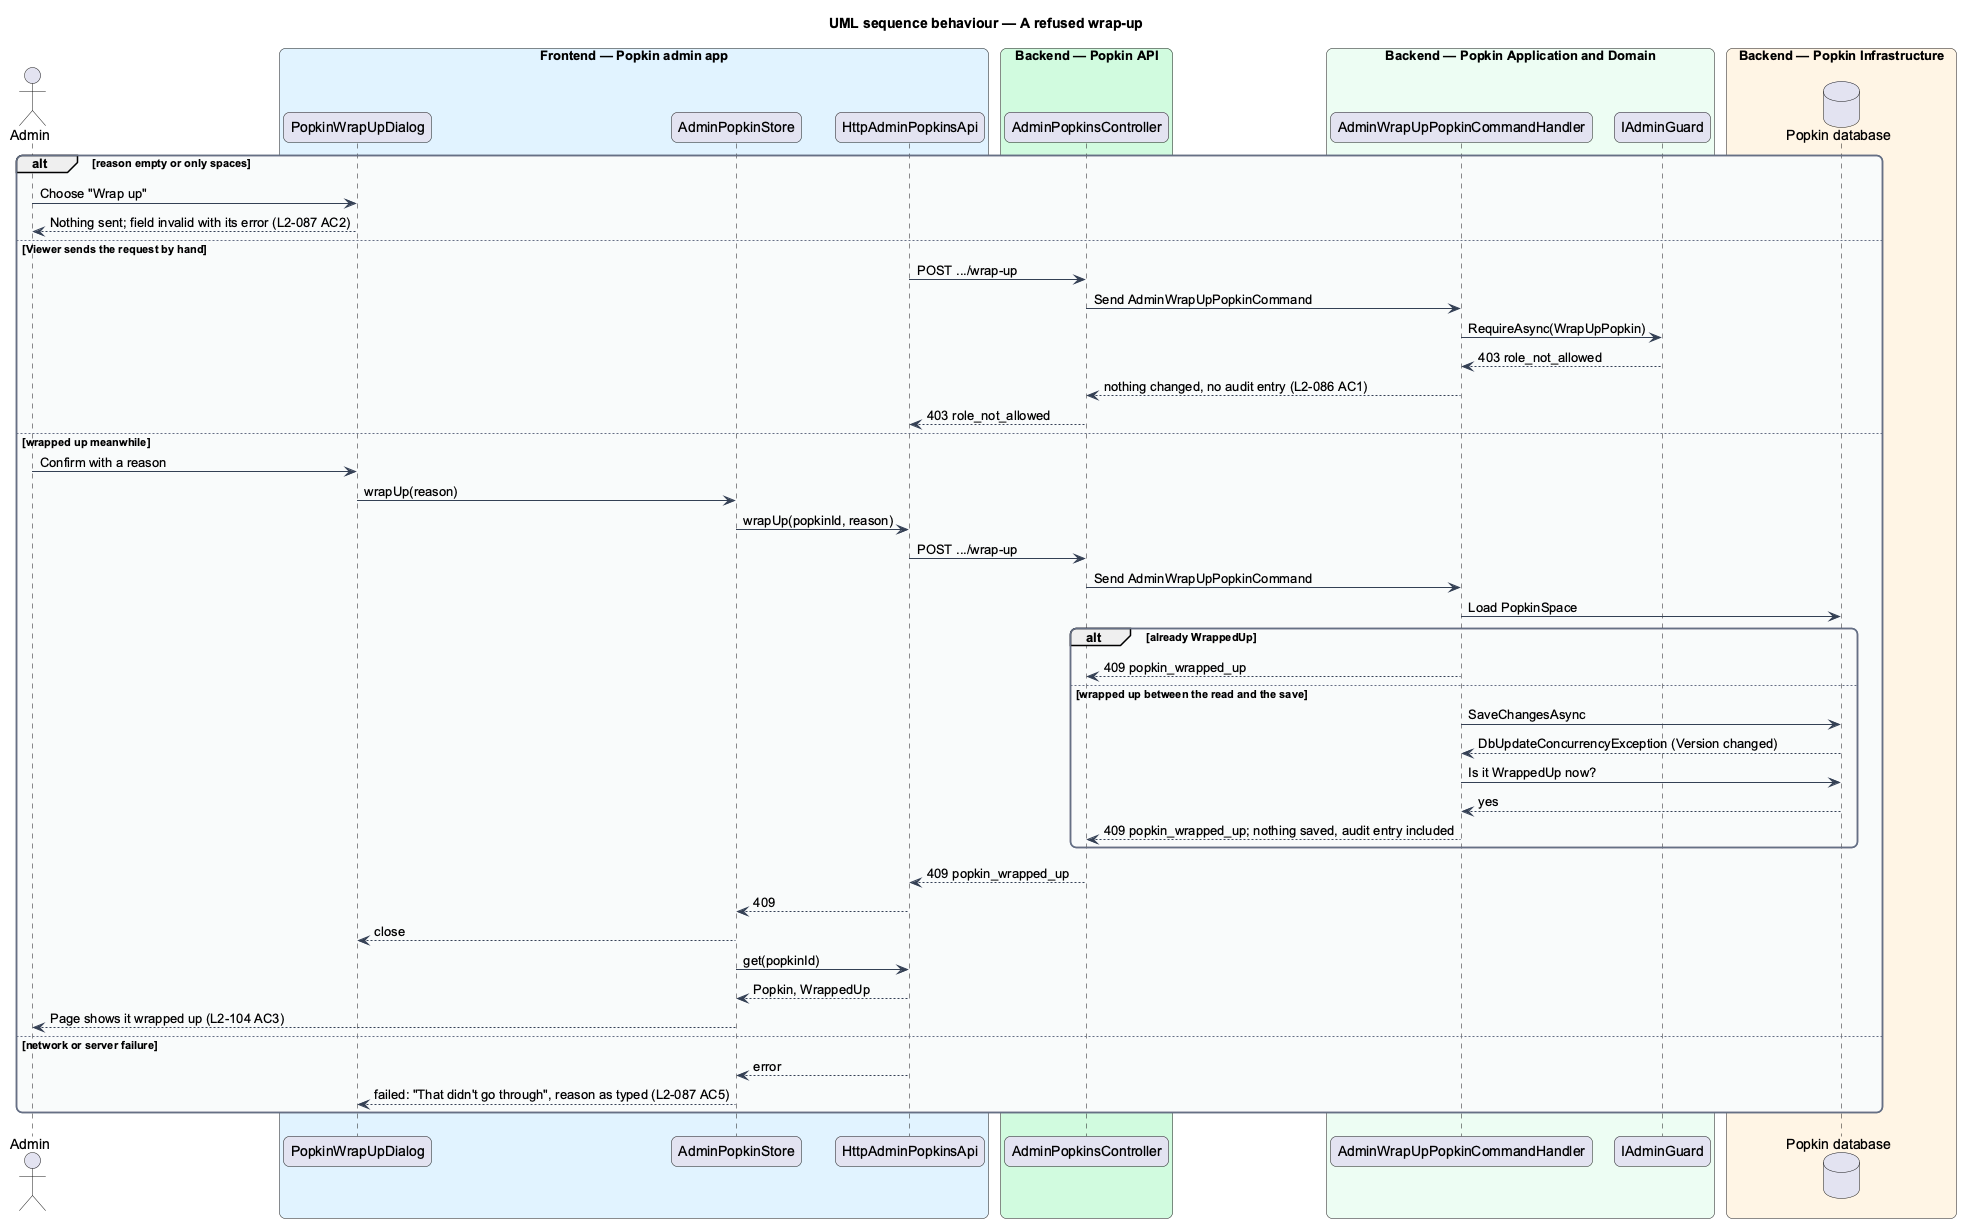

The diagram above was rendered by PlantUML. Its source (embedded in the PNG):
@startuml
title UML sequence behaviour — A refused wrap-up
skinparam backgroundColor #FFFFFF
skinparam shadowing false
skinparam roundcorner 12
skinparam defaultFontName Arial
skinparam ArrowColor #344054
skinparam rectangle {
  BorderColor #344054
  FontColor #101828
}
skinparam package {
  BorderColor #667085
  FontColor #101828
  BackgroundColor #F9FAFB
}
actor "Admin" as actor
box "Frontend — Popkin admin app" #E0F2FE
  participant "PopkinWrapUpDialog" as dialog
  participant "AdminPopkinStore" as store
  participant "HttpAdminPopkinsApi" as client
end box
box "Backend — Popkin API" #D1FADF
  participant "AdminPopkinsController" as ctrl
end box
box "Backend — Popkin Application and Domain" #ECFDF3
  participant "AdminWrapUpPopkinCommandHandler" as handler
  participant "IAdminGuard" as guard
end box
box "Backend — Popkin Infrastructure" #FFF4E5
  database "Popkin database" as db
end box
alt reason empty or only spaces
  actor -> dialog : Choose "Wrap up"
  dialog --> actor : Nothing sent; field invalid with its error (L2-087 AC2)
else Viewer sends the request by hand
  client -> ctrl : POST .../wrap-up
  ctrl -> handler : Send AdminWrapUpPopkinCommand
  handler -> guard : RequireAsync(WrapUpPopkin)
  guard --> handler : 403 role_not_allowed
  handler --> ctrl : nothing changed, no audit entry (L2-086 AC1)
  ctrl --> client : 403 role_not_allowed
else wrapped up meanwhile
  actor -> dialog : Confirm with a reason
  dialog -> store : wrapUp(reason)
  store -> client : wrapUp(popkinId, reason)
  client -> ctrl : POST .../wrap-up
  ctrl -> handler : Send AdminWrapUpPopkinCommand
  handler -> db : Load PopkinSpace
  alt already WrappedUp
    handler --> ctrl : 409 popkin_wrapped_up
  else wrapped up between the read and the save
    handler -> db : SaveChangesAsync
    db --> handler : DbUpdateConcurrencyException (Version changed)
    handler -> db : Is it WrappedUp now?
    db --> handler : yes
    handler --> ctrl : 409 popkin_wrapped_up; nothing saved, audit entry included
  end
  ctrl --> client : 409 popkin_wrapped_up
  client --> store : 409
  store --> dialog : close
  store -> client : get(popkinId)
  client --> store : Popkin, WrappedUp
  store --> actor : Page shows it wrapped up (L2-104 AC3)
else network or server failure
  client --> store : error
  store --> dialog : failed: "That didn't go through", reason as typed (L2-087 AC5)
end
@enduml